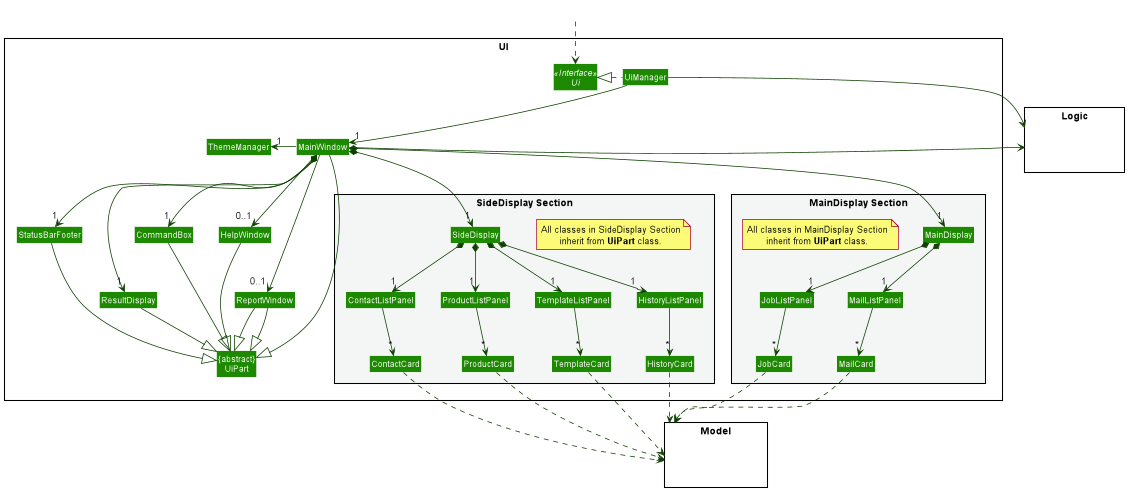

The diagram above was rendered by PlantUML. Its source (embedded in the PNG):
@startuml
!include style.puml
skinparam arrowThickness 1.1
skinparam arrowColor UI_COLOR_T4
skinparam classBackgroundColor UI_COLOR

package UI <<Rectangle>>{
Interface Ui <<Interface>>
Class "{abstract}\nUiPart" as UiPart
Class UiManager
Class MainWindow

Class ThemeManager

Class CommandBox
Class ResultDisplay

package "MainDisplay Section" #F4F6F6{
 note "All classes in MainDisplay Section\ninherit from **UiPart** class." as N1
Class MainDisplay
Class JobListPanel
Class JobCard
Class MailListPanel
Class MailCard
}

package "SideDisplay Section" #F4F6F6{
 note "All classes in SideDisplay Section\ninherit from **UiPart** class." as N2
Class SideDisplay
Class ContactListPanel
Class ContactCard

Class ProductListPanel
Class ProductCard

Class TemplateListPanel
Class TemplateCard

Class HistoryListPanel
Class HistoryCard
}

Class StatusBarFooter

Class HelpWindow
Class ReportWindow
}



package Model <<Rectangle>> {
Class HiddenModel #FFFFFF
}

Model -[hidden]up- "MainDisplay"

package Logic <<Rectangle>> {
Class HiddenLogic #FFFFFF
}

Class HiddenOutside #FFFFFF
HiddenOutside ..> Ui

CommandBox -[hidden]down- ResultDisplay

UiManager .left.|> Ui
UiManager -down-> "1" MainWindow
MainWindow -left-> "1" ThemeManager
MainWindow *-down->  "1" CommandBox
MainWindow *-down-> "1" ResultDisplay
MainWindow *-down-> "1" MainDisplay
MainWindow *-down-> "1" SideDisplay
MainWindow *-down-> "1" StatusBarFooter
MainWindow --> "0..1" HelpWindow
MainWindow --> "0..1" ReportWindow

MainWindow -left-|> UiPart

UiManager -right-> Logic
MainWindow -right-> Logic

' Main display package
MainDisplay *-down-> "1" JobListPanel
MainDisplay *-down-> "1" MailListPanel
JobListPanel -down-> "*" JobCard
MailListPanel -down-> "*" MailCard
JobCard .down.> Model
MailCard .down.> Model

' Side display package
SideDisplay *-down-> "1" ContactListPanel
SideDisplay *-down-> "1" ProductListPanel
SideDisplay *-down-> "1" TemplateListPanel
SideDisplay *-down-> "1" HistoryListPanel
ContactListPanel -down-> "*" ContactCard
ProductListPanel -down-> "*" ProductCard
TemplateListPanel -down-> "*" TemplateCard
HistoryListPanel -down-> "*" HistoryCard
ContactCard .down.> Model
ProductCard .down.> Model
TemplateCard .down.> Model
HistoryCard .down.> Model

' Inherit UiPart
CommandBox --|> UiPart
ResultDisplay --|> UiPart
ReportWindow --|> UiPart
StatusBarFooter --|> UiPart
HelpWindow --|> UiPart
ReportWindow --|> UiPart

MainWindow -[hidden]-|> UiPart
@enduml